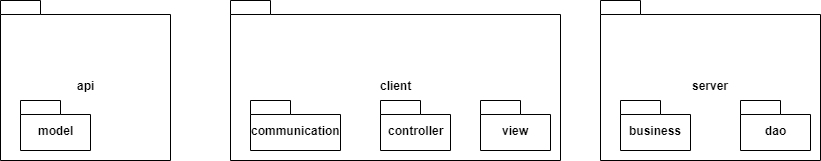

The diagram above was exported from draw.io. Its source (the exported page's mxGraphModel, read from the mxfile embedded in the PNG):
<mxGraphModel dx="824" dy="461" grid="1" gridSize="10" guides="1" tooltips="1" connect="1" arrows="1" fold="1" page="1" pageScale="1" pageWidth="827" pageHeight="1169" math="0" shadow="0">
  <root>
    <mxCell id="0" />
    <mxCell id="1" parent="0" />
    <mxCell id="Z71yWmvsmC2Pl418us6m-1" value="api&lt;br&gt;" style="shape=folder;fontStyle=1;spacingTop=10;tabWidth=40;tabHeight=14;tabPosition=left;html=1;" vertex="1" parent="1">
      <mxGeometry x="50" y="60" width="170" height="160" as="geometry" />
    </mxCell>
    <mxCell id="Z71yWmvsmC2Pl418us6m-2" value="model" style="shape=folder;fontStyle=1;spacingTop=10;tabWidth=40;tabHeight=14;tabPosition=left;html=1;" vertex="1" parent="1">
      <mxGeometry x="70" y="160" width="70" height="50" as="geometry" />
    </mxCell>
    <mxCell id="Z71yWmvsmC2Pl418us6m-4" value="client" style="shape=folder;fontStyle=1;spacingTop=10;tabWidth=40;tabHeight=14;tabPosition=left;html=1;" vertex="1" parent="1">
      <mxGeometry x="280" y="60" width="330" height="160" as="geometry" />
    </mxCell>
    <mxCell id="Z71yWmvsmC2Pl418us6m-5" value="communication" style="shape=folder;fontStyle=1;spacingTop=10;tabWidth=40;tabHeight=14;tabPosition=left;html=1;" vertex="1" parent="1">
      <mxGeometry x="300" y="160" width="90" height="50" as="geometry" />
    </mxCell>
    <mxCell id="Z71yWmvsmC2Pl418us6m-6" value="controller" style="shape=folder;fontStyle=1;spacingTop=10;tabWidth=40;tabHeight=14;tabPosition=left;html=1;" vertex="1" parent="1">
      <mxGeometry x="430" y="160" width="70" height="50" as="geometry" />
    </mxCell>
    <mxCell id="Z71yWmvsmC2Pl418us6m-8" value="view" style="shape=folder;fontStyle=1;spacingTop=10;tabWidth=40;tabHeight=14;tabPosition=left;html=1;" vertex="1" parent="1">
      <mxGeometry x="530" y="160" width="70" height="50" as="geometry" />
    </mxCell>
    <mxCell id="Z71yWmvsmC2Pl418us6m-9" value="server" style="shape=folder;fontStyle=1;spacingTop=10;tabWidth=40;tabHeight=14;tabPosition=left;html=1;" vertex="1" parent="1">
      <mxGeometry x="650" y="60" width="220" height="160" as="geometry" />
    </mxCell>
    <mxCell id="Z71yWmvsmC2Pl418us6m-10" value="business" style="shape=folder;fontStyle=1;spacingTop=10;tabWidth=40;tabHeight=14;tabPosition=left;html=1;" vertex="1" parent="1">
      <mxGeometry x="670" y="160" width="70" height="50" as="geometry" />
    </mxCell>
    <mxCell id="Z71yWmvsmC2Pl418us6m-11" value="dao" style="shape=folder;fontStyle=1;spacingTop=10;tabWidth=40;tabHeight=14;tabPosition=left;html=1;" vertex="1" parent="1">
      <mxGeometry x="790" y="160" width="70" height="50" as="geometry" />
    </mxCell>
  </root>
</mxGraphModel>